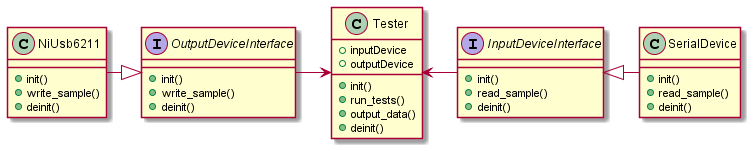

The diagram above was rendered by PlantUML. Its source (embedded in the PNG):
@startuml tester

' Interfaces/classes
interface OutputDeviceInterface {
    + init()
    + write_sample()
    + deinit()
}

class NiUsb6211 {
    + init()
    + write_sample()
    + deinit()
}

interface InputDeviceInterface {
    + init()
    + read_sample()
    + deinit()
}

class SerialDevice {
    + init()
    + read_sample()
    + deinit()
}

class Tester {
    + inputDevice
    + outputDevice
    + init()
    + run_tests()
    + output_data()
    + deinit()
}

'  Relations
OutputDeviceInterface <|-left- NiUsb6211
InputDeviceInterface <|-right- SerialDevice

Tester <-left- OutputDeviceInterface
Tester <-right- InputDeviceInterface

@enduml